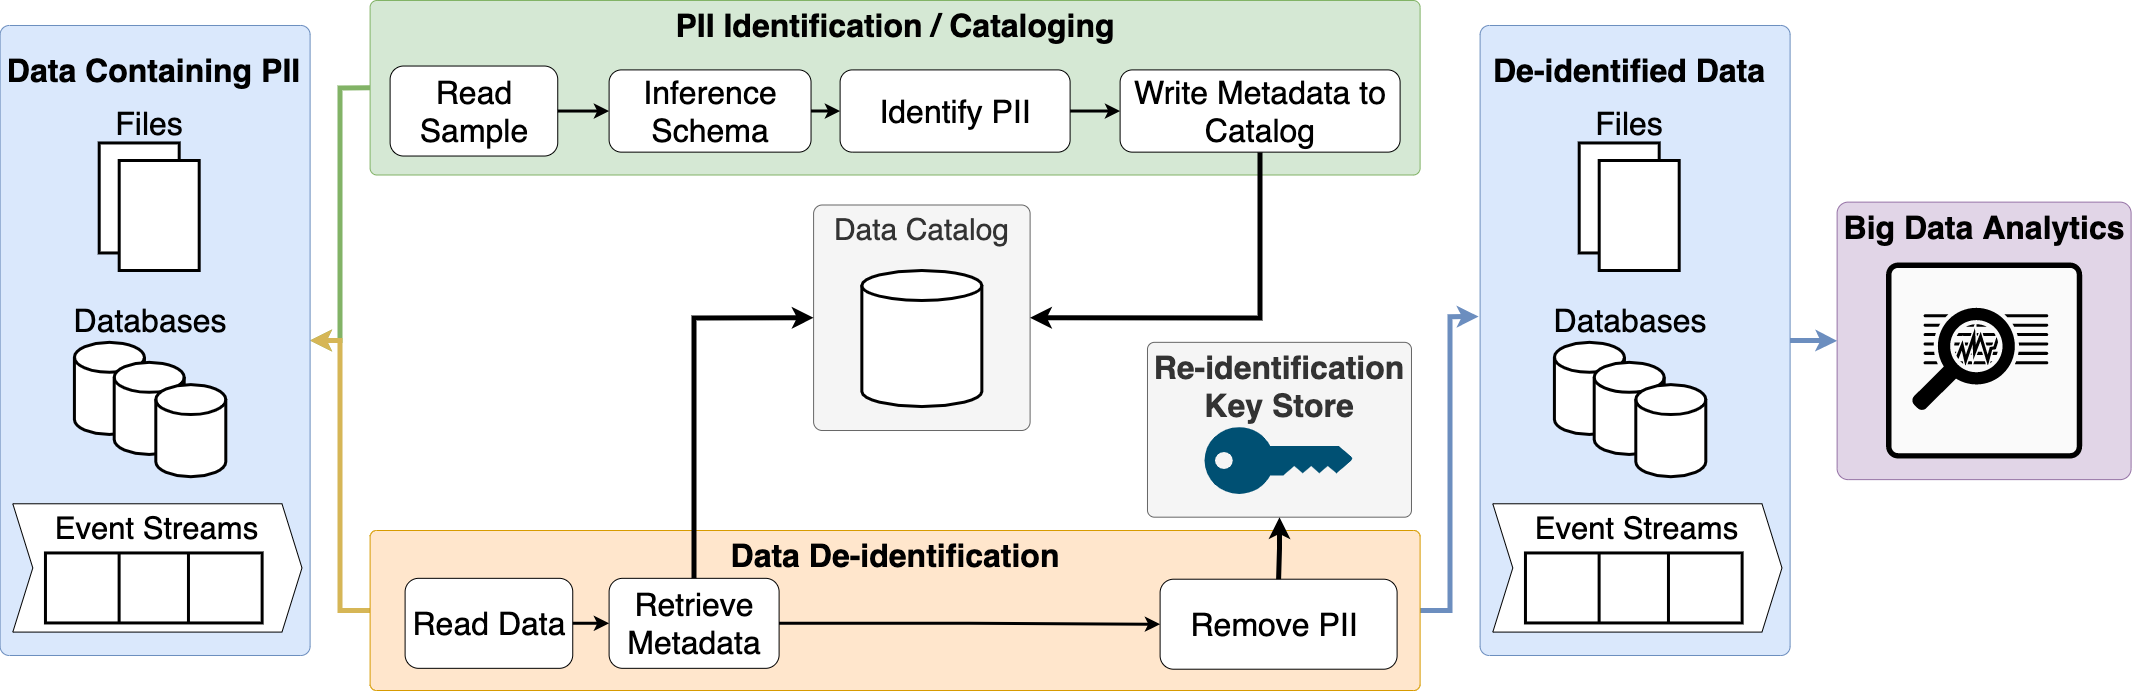

The diagram above was exported from draw.io. Its source (the exported page's mxGraphModel, read from the mxfile embedded in the PNG):
<mxGraphModel dx="2372" dy="1178" grid="1" gridSize="10" guides="1" tooltips="1" connect="1" arrows="1" fold="1" page="1" pageScale="1" pageWidth="827" pageHeight="1169" math="0" shadow="0">
  <root>
    <mxCell id="0" />
    <mxCell id="1" parent="0" />
    <mxCell id="2" value="&lt;font style=&quot;font-size: 30px&quot;&gt;Data Catalog&lt;/font&gt;" style="rounded=1;whiteSpace=wrap;html=1;verticalAlign=top;fontSize=22;arcSize=4;fillColor=#f5f5f5;strokeColor=#666666;fontColor=#333333;align=center;" vertex="1" parent="1">
      <mxGeometry x="1355.1" y="2464.5" width="216.5" height="225.5" as="geometry" />
    </mxCell>
    <mxCell id="3" style="edgeStyle=orthogonalEdgeStyle;rounded=0;orthogonalLoop=1;jettySize=auto;html=1;entryX=0;entryY=0.5;entryDx=0;entryDy=0;fontSize=32;strokeWidth=5;fillColor=#d5e8d4;strokeColor=#82b366;startArrow=classic;startFill=1;endArrow=none;endFill=0;" edge="1" source="5" target="7" parent="1">
      <mxGeometry relative="1" as="geometry" />
    </mxCell>
    <mxCell id="4" style="edgeStyle=orthogonalEdgeStyle;rounded=0;orthogonalLoop=1;jettySize=auto;html=1;exitX=1;exitY=0.5;exitDx=0;exitDy=0;entryX=0;entryY=0.5;entryDx=0;entryDy=0;fontSize=32;fillColor=#fff2cc;strokeColor=#d6b656;strokeWidth=5;startArrow=classic;startFill=1;endArrow=none;endFill=0;" edge="1" source="5" target="15" parent="1">
      <mxGeometry relative="1" as="geometry" />
    </mxCell>
    <mxCell id="5" value="" style="rounded=1;whiteSpace=wrap;html=1;verticalAlign=top;fillColor=#dae8fc;strokeColor=#6c8ebf;fontSize=21;arcSize=3;" vertex="1" parent="1">
      <mxGeometry x="541.5999999999999" y="2284.99" width="310" height="630" as="geometry" />
    </mxCell>
    <mxCell id="6" value="&lt;b&gt;Data Containing PII&lt;/b&gt;" style="text;html=1;strokeColor=none;fillColor=none;align=center;verticalAlign=middle;whiteSpace=wrap;rounded=0;fontSize=32;" vertex="1" parent="1">
      <mxGeometry x="547.3999999999999" y="2320" width="297.2" height="20" as="geometry" />
    </mxCell>
    <mxCell id="7" value="&lt;b&gt;PII Identification / Cataloging&lt;/b&gt;" style="rounded=1;whiteSpace=wrap;html=1;verticalAlign=top;fillColor=#d5e8d4;strokeColor=#82b366;fontSize=32;arcSize=4;" vertex="1" parent="1">
      <mxGeometry x="911.5999999999999" y="2260" width="1050" height="174.5" as="geometry" />
    </mxCell>
    <mxCell id="8" value="&lt;font style=&quot;font-size: 32px&quot;&gt;Inference Schema&lt;/font&gt;" style="rounded=1;whiteSpace=wrap;html=1;fontSize=32;" vertex="1" parent="1">
      <mxGeometry x="1150.6" y="2329.41" width="201.94" height="82.23" as="geometry" />
    </mxCell>
    <mxCell id="9" style="edgeStyle=orthogonalEdgeStyle;rounded=0;orthogonalLoop=1;jettySize=auto;html=1;exitX=1;exitY=0.5;exitDx=0;exitDy=0;entryX=0;entryY=0.5;entryDx=0;entryDy=0;fontSize=32;strokeWidth=3;" edge="1" source="10" target="12" parent="1">
      <mxGeometry relative="1" as="geometry" />
    </mxCell>
    <mxCell id="10" value="&lt;font style=&quot;font-size: 32px&quot;&gt;Identify PII&lt;/font&gt;" style="rounded=1;whiteSpace=wrap;html=1;fontSize=32;" vertex="1" parent="1">
      <mxGeometry x="1381.6" y="2329.41" width="230" height="82.23" as="geometry" />
    </mxCell>
    <mxCell id="11" style="edgeStyle=orthogonalEdgeStyle;rounded=0;orthogonalLoop=1;jettySize=auto;html=1;exitX=0.5;exitY=1;exitDx=0;exitDy=0;entryX=1;entryY=0.5;entryDx=0;entryDy=0;fontSize=32;strokeColor=#000000;strokeWidth=5;" edge="1" source="12" target="2" parent="1">
      <mxGeometry relative="1" as="geometry" />
    </mxCell>
    <mxCell id="12" value="&lt;font style=&quot;font-size: 32px&quot;&gt;Write Metadata to Catalog&lt;/font&gt;" style="rounded=1;whiteSpace=wrap;html=1;fontSize=32;" vertex="1" parent="1">
      <mxGeometry x="1661.6" y="2329.41" width="280" height="82.23" as="geometry" />
    </mxCell>
    <mxCell id="13" style="edgeStyle=orthogonalEdgeStyle;rounded=0;orthogonalLoop=1;jettySize=auto;html=1;fontSize=32;strokeWidth=3;" edge="1" source="8" target="10" parent="1">
      <mxGeometry x="971.5999999999999" y="2260" as="geometry" />
    </mxCell>
    <mxCell id="14" style="edgeStyle=orthogonalEdgeStyle;rounded=0;orthogonalLoop=1;jettySize=auto;html=1;exitX=1;exitY=0.5;exitDx=0;exitDy=0;entryX=-0.005;entryY=0.462;entryDx=0;entryDy=0;fontSize=32;fillColor=#dae8fc;strokeColor=#6c8ebf;strokeWidth=5;entryPerimeter=0;" edge="1" source="15" target="34" parent="1">
      <mxGeometry relative="1" as="geometry">
        <mxPoint x="2131.6" y="2605.449999999999" as="targetPoint" />
      </mxGeometry>
    </mxCell>
    <mxCell id="15" value="&lt;font style=&quot;font-size: 32px&quot;&gt;&lt;b&gt;Data De-identification&lt;/b&gt;&lt;/font&gt;" style="rounded=1;whiteSpace=wrap;html=1;verticalAlign=top;fillColor=#ffe6cc;strokeColor=#d79b00;fontSize=32;arcSize=4;" vertex="1" parent="1">
      <mxGeometry x="911.5999999999999" y="2790" width="1050" height="160" as="geometry" />
    </mxCell>
    <mxCell id="16" value="Read Data" style="rounded=1;whiteSpace=wrap;html=1;fontSize=32;" vertex="1" parent="1">
      <mxGeometry x="946.5999999999999" y="2837.83" width="167.65" height="90" as="geometry" />
    </mxCell>
    <mxCell id="17" value="&lt;font style=&quot;font-size: 32px&quot;&gt;Retrieve Metadata&lt;/font&gt;" style="rounded=1;whiteSpace=wrap;html=1;fontSize=32;" vertex="1" parent="1">
      <mxGeometry x="1150.6" y="2837.83" width="170" height="90" as="geometry" />
    </mxCell>
    <mxCell id="18" style="edgeStyle=orthogonalEdgeStyle;rounded=0;orthogonalLoop=1;jettySize=auto;html=1;fontSize=32;strokeWidth=3;" edge="1" source="16" target="17" parent="1">
      <mxGeometry x="881.5999999999999" y="2734.5" as="geometry" />
    </mxCell>
    <mxCell id="19" value="&lt;font style=&quot;font-size: 32px&quot;&gt;Remove PII&amp;nbsp;&lt;br&gt;&lt;/font&gt;" style="rounded=1;whiteSpace=wrap;html=1;fontSize=32;" vertex="1" parent="1">
      <mxGeometry x="1701.6" y="2838.71" width="237" height="90" as="geometry" />
    </mxCell>
    <mxCell id="20" style="edgeStyle=orthogonalEdgeStyle;rounded=0;orthogonalLoop=1;jettySize=auto;html=1;fontSize=32;entryX=0;entryY=0.5;entryDx=0;entryDy=0;strokeWidth=3;" edge="1" source="17" target="19" parent="1">
      <mxGeometry x="881.5999999999999" y="2734.5" as="geometry" />
    </mxCell>
    <mxCell id="21" style="edgeStyle=orthogonalEdgeStyle;rounded=0;orthogonalLoop=1;jettySize=auto;html=1;exitX=0;exitY=0.5;exitDx=0;exitDy=0;entryX=0.5;entryY=0;entryDx=0;entryDy=0;fontSize=32;strokeColor=#000000;strokeWidth=5;startArrow=classic;startFill=1;endArrow=none;endFill=0;" edge="1" source="2" target="17" parent="1">
      <mxGeometry relative="1" as="geometry" />
    </mxCell>
    <mxCell id="22" style="edgeStyle=orthogonalEdgeStyle;rounded=0;orthogonalLoop=1;jettySize=auto;html=1;exitX=1;exitY=0.5;exitDx=0;exitDy=0;entryX=0;entryY=0.5;entryDx=0;entryDy=0;fontSize=32;startArrow=none;startFill=0;endArrow=classic;endFill=1;strokeColor=#000000;strokeWidth=3;" edge="1" source="23" target="8" parent="1">
      <mxGeometry relative="1" as="geometry" />
    </mxCell>
    <mxCell id="23" value="Read Sample" style="rounded=1;whiteSpace=wrap;html=1;fontSize=32;" vertex="1" parent="1">
      <mxGeometry x="931.5999999999999" y="2325.5299999999997" width="167.65" height="90" as="geometry" />
    </mxCell>
    <mxCell id="24" value="&lt;span style=&quot;font-size: 31px&quot;&gt;Event Streams&lt;/span&gt;" style="shape=step;perimeter=stepPerimeter;whiteSpace=wrap;html=1;fixedSize=1;fontSize=21;verticalAlign=top;" vertex="1" parent="1">
      <mxGeometry x="554.3099999999998" y="2763.279999999999" width="289.17" height="128.31" as="geometry" />
    </mxCell>
    <mxCell id="25" value="" style="strokeWidth=3;html=1;shape=mxgraph.lean_mapping.buffer_or_safety_stock;fontSize=32;rotation=90;" vertex="1" parent="1">
      <mxGeometry x="660.2899999999997" y="2739.119999999999" width="70" height="216.66" as="geometry" />
    </mxCell>
    <mxCell id="26" value="&lt;font style=&quot;font-size: 32px&quot;&gt;Databases&lt;/font&gt;" style="text;html=1;strokeColor=none;fillColor=none;align=center;verticalAlign=middle;whiteSpace=wrap;rounded=0;" vertex="1" parent="1">
      <mxGeometry x="671.5999999999999" y="2570" width="40" height="20" as="geometry" />
    </mxCell>
    <mxCell id="27" value="" style="shape=cylinder3;whiteSpace=wrap;html=1;boundedLbl=1;backgroundOutline=1;size=15;strokeWidth=3;" vertex="1" parent="1">
      <mxGeometry x="615.9099999999999" y="2601.84" width="70" height="92.11" as="geometry" />
    </mxCell>
    <mxCell id="28" value="" style="shape=cylinder3;whiteSpace=wrap;html=1;boundedLbl=1;backgroundOutline=1;size=15;strokeWidth=3;fillColor=default;" vertex="1" parent="1">
      <mxGeometry x="655.6999999999998" y="2621.8500000000004" width="70" height="92.11" as="geometry" />
    </mxCell>
    <mxCell id="29" value="" style="shape=cylinder3;whiteSpace=wrap;html=1;boundedLbl=1;backgroundOutline=1;size=15;strokeWidth=3;" vertex="1" parent="1">
      <mxGeometry x="697.2999999999998" y="2644.1000000000004" width="70" height="92.11" as="geometry" />
    </mxCell>
    <mxCell id="30" value="" style="rounded=0;whiteSpace=wrap;html=1;labelBackgroundColor=#FFFFFF;sketch=0;strokeWidth=3;fillColor=default;" vertex="1" parent="1">
      <mxGeometry x="640.6999999999999" y="2402.46" width="80" height="110" as="geometry" />
    </mxCell>
    <mxCell id="31" value="" style="rounded=0;whiteSpace=wrap;html=1;labelBackgroundColor=#FFFFFF;sketch=0;strokeWidth=3;fillColor=default;" vertex="1" parent="1">
      <mxGeometry x="660.6999999999999" y="2420" width="80" height="110" as="geometry" />
    </mxCell>
    <mxCell id="32" value="&lt;font style=&quot;font-size: 32px&quot;&gt;Files&lt;br&gt;&lt;/font&gt;" style="text;html=1;strokeColor=none;fillColor=none;align=center;verticalAlign=middle;whiteSpace=wrap;rounded=0;" vertex="1" parent="1">
      <mxGeometry x="670.6999999999999" y="2372.5" width="40" height="20" as="geometry" />
    </mxCell>
    <mxCell id="33" value="" style="shape=cylinder3;whiteSpace=wrap;html=1;boundedLbl=1;backgroundOutline=1;size=15;strokeWidth=3;" vertex="1" parent="1">
      <mxGeometry x="1403.35" y="2530" width="120" height="136.06" as="geometry" />
    </mxCell>
    <mxCell id="34" value="" style="rounded=1;whiteSpace=wrap;html=1;verticalAlign=top;fillColor=#dae8fc;strokeColor=#6c8ebf;fontSize=21;arcSize=3;" vertex="1" parent="1">
      <mxGeometry x="2021.6" y="2284.99" width="310" height="630" as="geometry" />
    </mxCell>
    <mxCell id="35" value="&lt;b&gt;De-identified Data&lt;/b&gt;" style="text;html=1;strokeColor=none;fillColor=none;align=center;verticalAlign=middle;whiteSpace=wrap;rounded=0;fontSize=32;" vertex="1" parent="1">
      <mxGeometry x="2027.3999999999999" y="2320" width="288.4" height="20" as="geometry" />
    </mxCell>
    <mxCell id="36" value="&lt;span style=&quot;font-size: 31px&quot;&gt;Event Streams&lt;/span&gt;" style="shape=step;perimeter=stepPerimeter;whiteSpace=wrap;html=1;fixedSize=1;fontSize=21;verticalAlign=top;" vertex="1" parent="1">
      <mxGeometry x="2034.31" y="2763.279999999999" width="289.17" height="128.31" as="geometry" />
    </mxCell>
    <mxCell id="37" value="" style="strokeWidth=3;html=1;shape=mxgraph.lean_mapping.buffer_or_safety_stock;fontSize=32;rotation=90;" vertex="1" parent="1">
      <mxGeometry x="2140.29" y="2739.119999999999" width="70" height="216.66" as="geometry" />
    </mxCell>
    <mxCell id="38" value="&lt;font style=&quot;font-size: 32px&quot;&gt;Databases&lt;/font&gt;" style="text;html=1;strokeColor=none;fillColor=none;align=center;verticalAlign=middle;whiteSpace=wrap;rounded=0;" vertex="1" parent="1">
      <mxGeometry x="2151.6" y="2570" width="40" height="20" as="geometry" />
    </mxCell>
    <mxCell id="39" value="" style="shape=cylinder3;whiteSpace=wrap;html=1;boundedLbl=1;backgroundOutline=1;size=15;strokeWidth=3;" vertex="1" parent="1">
      <mxGeometry x="2095.91" y="2601.84" width="70" height="92.11" as="geometry" />
    </mxCell>
    <mxCell id="40" value="" style="shape=cylinder3;whiteSpace=wrap;html=1;boundedLbl=1;backgroundOutline=1;size=15;strokeWidth=3;fillColor=default;" vertex="1" parent="1">
      <mxGeometry x="2135.7" y="2621.8500000000004" width="70" height="92.11" as="geometry" />
    </mxCell>
    <mxCell id="41" value="" style="shape=cylinder3;whiteSpace=wrap;html=1;boundedLbl=1;backgroundOutline=1;size=15;strokeWidth=3;" vertex="1" parent="1">
      <mxGeometry x="2177.2999999999997" y="2644.1000000000004" width="70" height="92.11" as="geometry" />
    </mxCell>
    <mxCell id="42" value="" style="rounded=0;whiteSpace=wrap;html=1;labelBackgroundColor=#FFFFFF;sketch=0;strokeWidth=3;fillColor=default;" vertex="1" parent="1">
      <mxGeometry x="2120.7" y="2402.46" width="80" height="110" as="geometry" />
    </mxCell>
    <mxCell id="43" value="" style="rounded=0;whiteSpace=wrap;html=1;labelBackgroundColor=#FFFFFF;sketch=0;strokeWidth=3;fillColor=default;" vertex="1" parent="1">
      <mxGeometry x="2140.7" y="2420" width="80" height="110" as="geometry" />
    </mxCell>
    <mxCell id="44" value="&lt;font style=&quot;font-size: 32px&quot;&gt;Files&lt;br&gt;&lt;/font&gt;" style="text;html=1;strokeColor=none;fillColor=none;align=center;verticalAlign=middle;whiteSpace=wrap;rounded=0;" vertex="1" parent="1">
      <mxGeometry x="2150.7" y="2372.5" width="40" height="20" as="geometry" />
    </mxCell>
    <mxCell id="45" value="&lt;font style=&quot;font-size: 32px&quot;&gt;&lt;b&gt;Big Data Analytics&lt;/b&gt;&lt;/font&gt;" style="rounded=1;whiteSpace=wrap;html=1;verticalAlign=top;fillColor=#e1d5e7;strokeColor=#9673a6;fontSize=32;arcSize=4;" vertex="1" parent="1">
      <mxGeometry x="2378.6099999999997" y="2461.62" width="293.99" height="277.5" as="geometry" />
    </mxCell>
    <mxCell id="46" value="" style="sketch=0;points=[[0.015,0.015,0],[0.985,0.015,0],[0.985,0.985,0],[0.015,0.985,0],[0.25,0,0],[0.5,0,0],[0.75,0,0],[1,0.25,0],[1,0.5,0],[1,0.75,0],[0.75,1,0],[0.5,1,0],[0.25,1,0],[0,0.75,0],[0,0.5,0],[0,0.25,0]];verticalLabelPosition=bottom;html=1;verticalAlign=top;aspect=fixed;align=center;pointerEvents=1;shape=mxgraph.cisco19.rect;prIcon=flow_analytics2;fillColor=#FAFAFA;strokeColor=#000000;labelBackgroundColor=#FFFFFF;strokeWidth=1;shadow=0;" vertex="1" parent="1">
      <mxGeometry x="2427.59" y="2522" width="196.04" height="196.04" as="geometry" />
    </mxCell>
    <mxCell id="47" style="edgeStyle=orthogonalEdgeStyle;rounded=0;orthogonalLoop=1;jettySize=auto;html=1;exitX=1;exitY=0.5;exitDx=0;exitDy=0;entryX=0;entryY=0.5;entryDx=0;entryDy=0;fontSize=32;fillColor=#dae8fc;strokeColor=#6c8ebf;strokeWidth=5;" edge="1" source="34" target="45" parent="1">
      <mxGeometry relative="1" as="geometry">
        <mxPoint x="2050.7999999999997" y="2586.0499999999993" as="targetPoint" />
        <mxPoint x="1962.6" y="2864.5" as="sourcePoint" />
      </mxGeometry>
    </mxCell>
    <mxCell id="48" value="&lt;font style=&quot;font-size: 32px&quot;&gt;&lt;b&gt;Re-identification Key Store&lt;/b&gt;&lt;/font&gt;" style="rounded=1;whiteSpace=wrap;html=1;verticalAlign=top;fillColor=#f5f5f5;strokeColor=#666666;fontSize=32;arcSize=4;fontColor=#333333;" vertex="1" parent="1">
      <mxGeometry x="1688.98" y="2601.84" width="264" height="174.84" as="geometry" />
    </mxCell>
    <mxCell id="49" value="" style="points=[[0,0.5,0],[0.24,0,0],[0.5,0.28,0],[0.995,0.475,0],[0.5,0.72,0],[0.24,1,0]];verticalLabelPosition=bottom;sketch=0;html=1;verticalAlign=top;aspect=fixed;align=center;pointerEvents=1;shape=mxgraph.cisco19.key;fillColor=#005073;strokeColor=none;shadow=0;labelBackgroundColor=#FFFFFF;" vertex="1" parent="1">
      <mxGeometry x="1745.96" y="2686.6800000000003" width="148.27" height="66.72" as="geometry" />
    </mxCell>
    <mxCell id="50" style="edgeStyle=orthogonalEdgeStyle;rounded=0;orthogonalLoop=1;jettySize=auto;html=1;entryX=0.5;entryY=0;entryDx=0;entryDy=0;fontSize=32;strokeColor=#000000;strokeWidth=5;startArrow=classic;startFill=1;endArrow=none;endFill=0;exitX=0.5;exitY=1;exitDx=0;exitDy=0;" edge="1" source="48" target="19" parent="1">
      <mxGeometry relative="1" as="geometry">
        <mxPoint x="2021.6" y="2730" as="sourcePoint" />
        <mxPoint x="1245.6" y="2847.83" as="targetPoint" />
      </mxGeometry>
    </mxCell>
  </root>
</mxGraphModel>